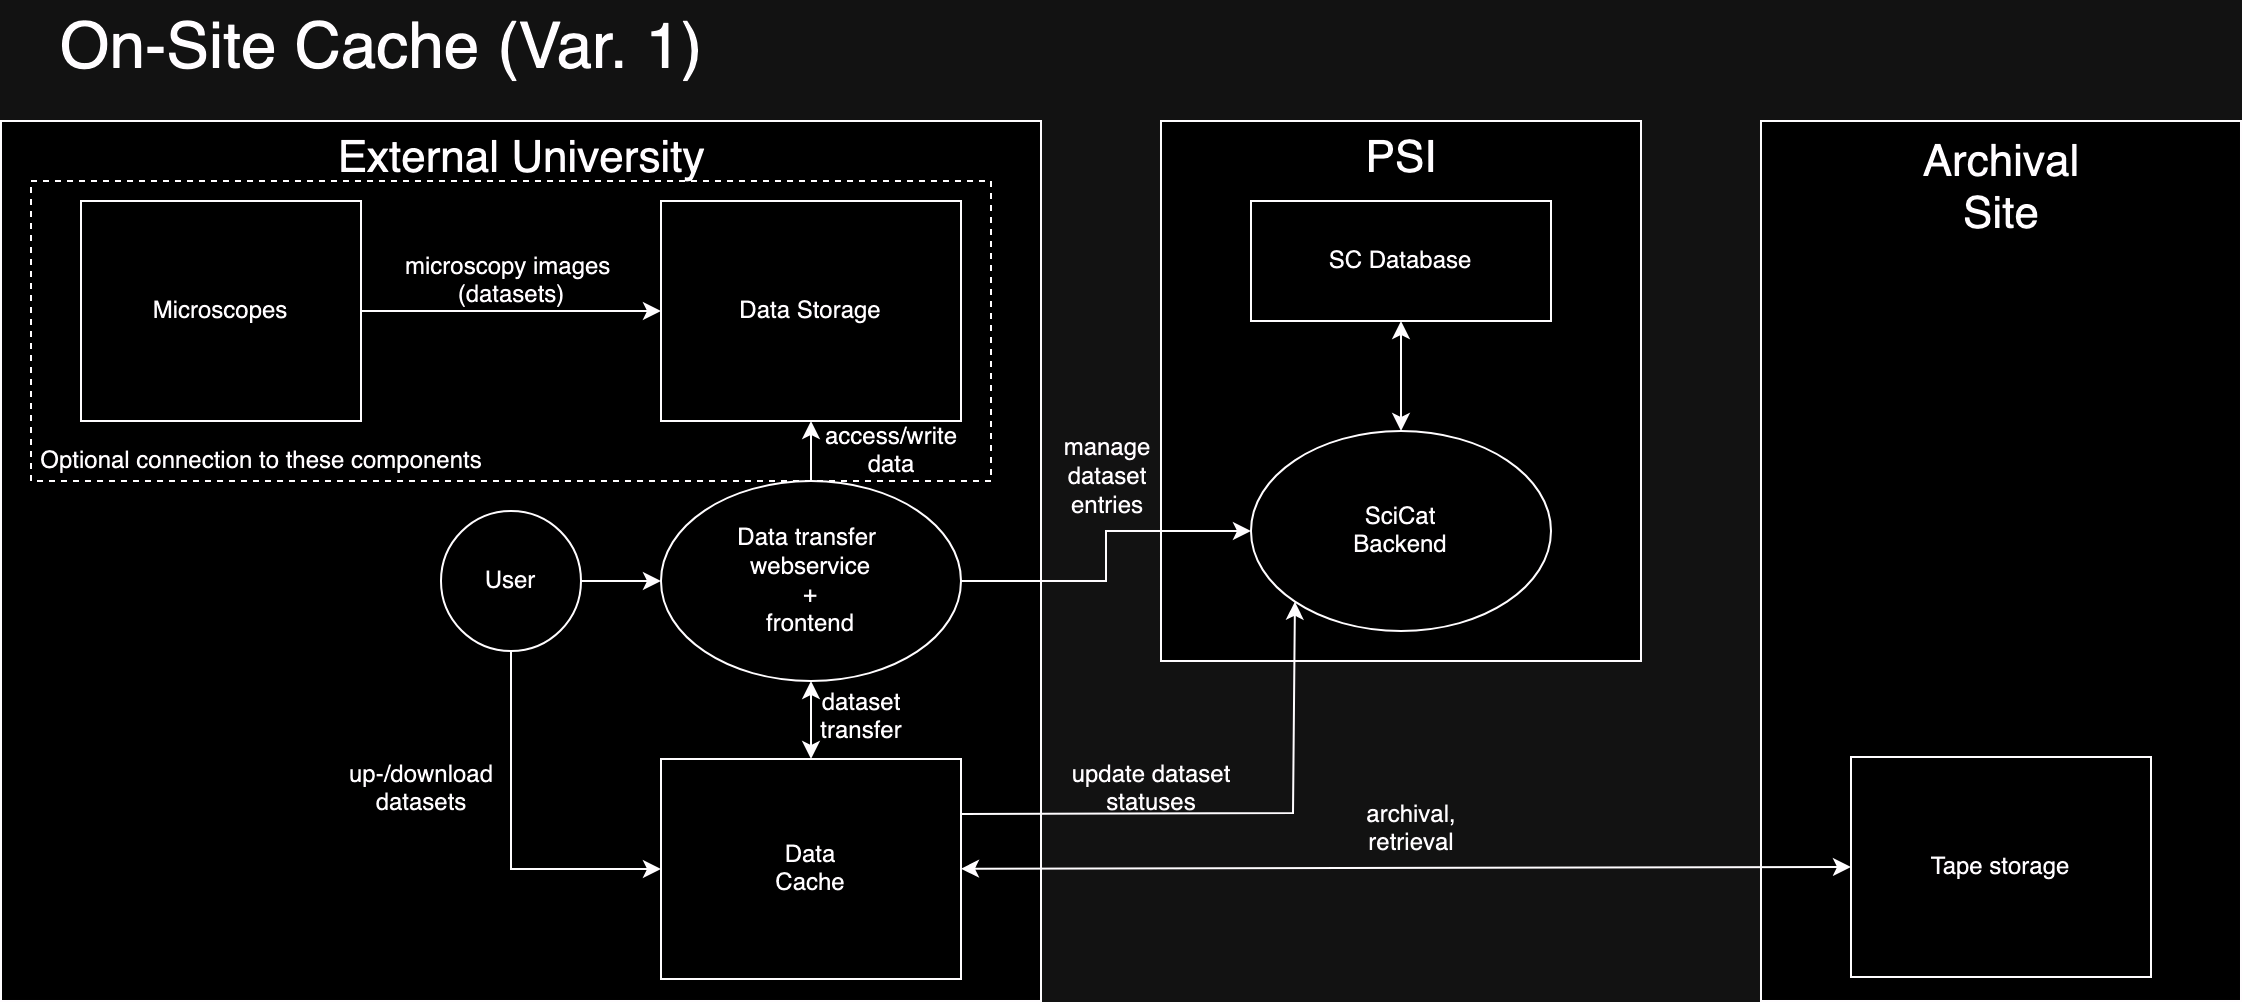

The diagram above was exported from draw.io. Its source (the exported page's mxGraphModel, read from the mxfile embedded in the PNG):
<mxGraphModel dx="1472" dy="1026" grid="1" gridSize="10" guides="1" tooltips="1" connect="1" arrows="1" fold="1" page="1" pageScale="1" pageWidth="1169" pageHeight="827" math="0" shadow="0">
  <root>
    <mxCell id="0" />
    <mxCell id="1" parent="0" />
    <mxCell id="Qtx_ZqEV-sZvL8ISs7kM-1" value="" style="rounded=0;whiteSpace=wrap;html=1;fillColor=default;" parent="1" vertex="1">
      <mxGeometry x="40" y="60" width="520" height="440" as="geometry" />
    </mxCell>
    <mxCell id="Qtx_ZqEV-sZvL8ISs7kM-2" value="" style="rounded=0;whiteSpace=wrap;html=1;fillColor=default;" parent="1" vertex="1">
      <mxGeometry x="620" y="60" width="240" height="270" as="geometry" />
    </mxCell>
    <mxCell id="Qtx_ZqEV-sZvL8ISs7kM-39" value="" style="rounded=0;whiteSpace=wrap;html=1;fillColor=default;" parent="1" vertex="1">
      <mxGeometry x="920" y="60" width="240" height="440" as="geometry" />
    </mxCell>
    <mxCell id="Qtx_ZqEV-sZvL8ISs7kM-29" value="User" style="ellipse;whiteSpace=wrap;html=1;" parent="1" vertex="1">
      <mxGeometry x="260" y="255" width="70" height="70" as="geometry" />
    </mxCell>
    <mxCell id="Qtx_ZqEV-sZvL8ISs7kM-6" value="&lt;div&gt;&lt;font style=&quot;font-size: 22px;&quot;&gt;External University&lt;/font&gt;&lt;/div&gt;" style="text;html=1;align=center;verticalAlign=middle;resizable=0;points=[];autosize=1;strokeColor=none;fillColor=none;" parent="1" vertex="1">
      <mxGeometry x="195" y="60" width="210" height="40" as="geometry" />
    </mxCell>
    <mxCell id="Qtx_ZqEV-sZvL8ISs7kM-10" style="edgeStyle=orthogonalEdgeStyle;rounded=0;orthogonalLoop=1;jettySize=auto;html=1;exitX=1;exitY=0.5;exitDx=0;exitDy=0;" parent="1" source="Qtx_ZqEV-sZvL8ISs7kM-7" target="Qtx_ZqEV-sZvL8ISs7kM-9" edge="1">
      <mxGeometry relative="1" as="geometry" />
    </mxCell>
    <mxCell id="Qtx_ZqEV-sZvL8ISs7kM-7" value="Microscopes" style="rounded=0;whiteSpace=wrap;html=1;" parent="1" vertex="1">
      <mxGeometry x="80" y="100" width="140" height="110" as="geometry" />
    </mxCell>
    <mxCell id="Qtx_ZqEV-sZvL8ISs7kM-9" value="&lt;div&gt;Data Storage&lt;/div&gt;" style="rounded=0;whiteSpace=wrap;html=1;" parent="1" vertex="1">
      <mxGeometry x="370" y="100" width="150" height="110" as="geometry" />
    </mxCell>
    <mxCell id="Qtx_ZqEV-sZvL8ISs7kM-11" value="&lt;div&gt;microscopy images&amp;nbsp;&lt;/div&gt;&lt;div&gt;(datasets)&lt;/div&gt;" style="text;html=1;align=center;verticalAlign=middle;resizable=0;points=[];autosize=1;strokeColor=none;fillColor=none;" parent="1" vertex="1">
      <mxGeometry x="230" y="120" width="130" height="40" as="geometry" />
    </mxCell>
    <mxCell id="Qtx_ZqEV-sZvL8ISs7kM-37" style="edgeStyle=orthogonalEdgeStyle;rounded=0;orthogonalLoop=1;jettySize=auto;html=1;exitX=1;exitY=0.5;exitDx=0;exitDy=0;entryX=0;entryY=0.5;entryDx=0;entryDy=0;" parent="1" source="Qtx_ZqEV-sZvL8ISs7kM-16" target="Qtx_ZqEV-sZvL8ISs7kM-36" edge="1">
      <mxGeometry relative="1" as="geometry" />
    </mxCell>
    <mxCell id="Qtx_ZqEV-sZvL8ISs7kM-16" value="&lt;div&gt;Data transfer&amp;nbsp;&lt;/div&gt;&lt;div&gt;webservice&lt;/div&gt;&lt;div&gt;+&lt;/div&gt;&lt;div&gt;frontend&lt;br&gt;&lt;/div&gt;" style="ellipse;whiteSpace=wrap;html=1;" parent="1" vertex="1">
      <mxGeometry x="370" y="240" width="150" height="100" as="geometry" />
    </mxCell>
    <mxCell id="Qtx_ZqEV-sZvL8ISs7kM-25" value="" style="endArrow=classic;html=1;rounded=0;entryX=0;entryY=0.5;entryDx=0;entryDy=0;" parent="1" source="Qtx_ZqEV-sZvL8ISs7kM-29" target="Qtx_ZqEV-sZvL8ISs7kM-16" edge="1">
      <mxGeometry width="50" height="50" relative="1" as="geometry">
        <mxPoint x="505" y="480" as="sourcePoint" />
        <mxPoint x="150" y="340" as="targetPoint" />
      </mxGeometry>
    </mxCell>
    <mxCell id="Qtx_ZqEV-sZvL8ISs7kM-27" style="edgeStyle=orthogonalEdgeStyle;rounded=0;orthogonalLoop=1;jettySize=auto;html=1;exitX=0.5;exitY=1;exitDx=0;exitDy=0;" parent="1" edge="1">
      <mxGeometry relative="1" as="geometry">
        <mxPoint x="205" y="480" as="sourcePoint" />
        <mxPoint x="205" y="480" as="targetPoint" />
      </mxGeometry>
    </mxCell>
    <mxCell id="Qtx_ZqEV-sZvL8ISs7kM-28" style="edgeStyle=orthogonalEdgeStyle;rounded=0;orthogonalLoop=1;jettySize=auto;html=1;exitX=0.5;exitY=1;exitDx=0;exitDy=0;" parent="1" edge="1">
      <mxGeometry relative="1" as="geometry">
        <mxPoint x="205" y="480" as="sourcePoint" />
        <mxPoint x="205" y="480" as="targetPoint" />
      </mxGeometry>
    </mxCell>
    <mxCell id="Qtx_ZqEV-sZvL8ISs7kM-40" value="&lt;div&gt;&lt;font style=&quot;font-size: 22px;&quot;&gt;Archival&lt;/font&gt;&lt;/div&gt;&lt;div&gt;&lt;font style=&quot;font-size: 22px;&quot;&gt;Site&lt;br&gt;&lt;/font&gt;&lt;/div&gt;" style="text;html=1;align=center;verticalAlign=middle;resizable=0;points=[];autosize=1;strokeColor=none;fillColor=none;" parent="1" vertex="1">
      <mxGeometry x="990.0038461538461" y="60" width="100" height="70" as="geometry" />
    </mxCell>
    <mxCell id="Qtx_ZqEV-sZvL8ISs7kM-44" value="Tape storage" style="rounded=0;whiteSpace=wrap;html=1;" parent="1" vertex="1">
      <mxGeometry x="965" y="378" width="150" height="110" as="geometry" />
    </mxCell>
    <mxCell id="Qtx_ZqEV-sZvL8ISs7kM-45" value="" style="endArrow=classic;startArrow=classic;html=1;rounded=0;entryX=0;entryY=0.5;entryDx=0;entryDy=0;" parent="1" source="Qtx_ZqEV-sZvL8ISs7kM-31" target="Qtx_ZqEV-sZvL8ISs7kM-44" edge="1">
      <mxGeometry width="50" height="50" relative="1" as="geometry">
        <mxPoint x="850" y="434" as="sourcePoint" />
        <mxPoint x="900" y="384" as="targetPoint" />
      </mxGeometry>
    </mxCell>
    <mxCell id="Qtx_ZqEV-sZvL8ISs7kM-3" value="&lt;font style=&quot;font-size: 22px;&quot;&gt;PSI&lt;/font&gt;" style="text;html=1;align=center;verticalAlign=middle;resizable=0;points=[];autosize=1;strokeColor=none;fillColor=none;" parent="1" vertex="1">
      <mxGeometry x="710.0038461538461" y="60" width="60" height="40" as="geometry" />
    </mxCell>
    <mxCell id="Qtx_ZqEV-sZvL8ISs7kM-31" value="Data&lt;br&gt;&lt;div&gt;Cache&lt;/div&gt;" style="rounded=0;whiteSpace=wrap;html=1;" parent="1" vertex="1">
      <mxGeometry x="370" y="379" width="150" height="110" as="geometry" />
    </mxCell>
    <mxCell id="Qtx_ZqEV-sZvL8ISs7kM-36" value="&lt;div&gt;SciCat&lt;/div&gt;&lt;div&gt;Backend&lt;br&gt;&lt;/div&gt;" style="ellipse;whiteSpace=wrap;html=1;" parent="1" vertex="1">
      <mxGeometry x="665" y="215" width="150" height="100" as="geometry" />
    </mxCell>
    <mxCell id="Qtx_ZqEV-sZvL8ISs7kM-38" value="" style="endArrow=classic;startArrow=classic;html=1;rounded=0;entryX=0.5;entryY=1;entryDx=0;entryDy=0;exitX=0.5;exitY=0;exitDx=0;exitDy=0;" parent="1" source="Qtx_ZqEV-sZvL8ISs7kM-31" target="Qtx_ZqEV-sZvL8ISs7kM-16" edge="1">
      <mxGeometry width="50" height="50" relative="1" as="geometry">
        <mxPoint x="690" y="410" as="sourcePoint" />
        <mxPoint x="740" y="360" as="targetPoint" />
      </mxGeometry>
    </mxCell>
    <mxCell id="Qtx_ZqEV-sZvL8ISs7kM-42" value="SC Database" style="rounded=0;whiteSpace=wrap;html=1;" parent="1" vertex="1">
      <mxGeometry x="665" y="100" width="150" height="60" as="geometry" />
    </mxCell>
    <mxCell id="Qtx_ZqEV-sZvL8ISs7kM-43" value="" style="endArrow=classic;startArrow=classic;html=1;rounded=0;entryX=0.5;entryY=1;entryDx=0;entryDy=0;exitX=0.5;exitY=0;exitDx=0;exitDy=0;" parent="1" source="Qtx_ZqEV-sZvL8ISs7kM-36" target="Qtx_ZqEV-sZvL8ISs7kM-42" edge="1">
      <mxGeometry width="50" height="50" relative="1" as="geometry">
        <mxPoint x="690" y="210" as="sourcePoint" />
        <mxPoint x="740" y="160" as="targetPoint" />
      </mxGeometry>
    </mxCell>
    <mxCell id="Qtx_ZqEV-sZvL8ISs7kM-48" value="&lt;div&gt;archival,&lt;/div&gt;&lt;div&gt;retrieval&lt;/div&gt;" style="text;html=1;align=center;verticalAlign=middle;resizable=0;points=[];autosize=1;strokeColor=none;fillColor=none;" parent="1" vertex="1">
      <mxGeometry x="710" y="394" width="70" height="40" as="geometry" />
    </mxCell>
    <mxCell id="Qtx_ZqEV-sZvL8ISs7kM-50" value="&lt;div&gt;dataset&lt;/div&gt;&lt;div&gt;transfer&lt;br&gt;&lt;/div&gt;" style="text;html=1;align=center;verticalAlign=middle;resizable=0;points=[];autosize=1;strokeColor=none;fillColor=none;" parent="1" vertex="1">
      <mxGeometry x="440" y="338" width="60" height="40" as="geometry" />
    </mxCell>
    <mxCell id="Qtx_ZqEV-sZvL8ISs7kM-51" value="&lt;div&gt;manage&lt;br&gt;&lt;/div&gt;&lt;div&gt;dataset&lt;/div&gt;&lt;div&gt;entries&lt;br&gt;&lt;/div&gt;" style="text;html=1;align=center;verticalAlign=middle;resizable=0;points=[];autosize=1;strokeColor=none;fillColor=none;" parent="1" vertex="1">
      <mxGeometry x="557.5" y="208" width="70" height="60" as="geometry" />
    </mxCell>
    <mxCell id="Qtx_ZqEV-sZvL8ISs7kM-52" value="&lt;div&gt;update dataset&lt;/div&gt;&lt;div&gt;statuses&lt;/div&gt;" style="text;html=1;align=center;verticalAlign=middle;resizable=0;points=[];autosize=1;strokeColor=none;fillColor=none;" parent="1" vertex="1">
      <mxGeometry x="565" y="374" width="100" height="40" as="geometry" />
    </mxCell>
    <mxCell id="Qtx_ZqEV-sZvL8ISs7kM-54" value="&lt;div&gt;access/write&lt;/div&gt;&lt;div&gt;data&lt;br&gt;&lt;/div&gt;" style="text;html=1;align=center;verticalAlign=middle;resizable=0;points=[];autosize=1;strokeColor=none;fillColor=none;" parent="1" vertex="1">
      <mxGeometry x="440" y="205" width="90" height="40" as="geometry" />
    </mxCell>
    <mxCell id="Qtx_ZqEV-sZvL8ISs7kM-55" value="" style="endArrow=classic;html=1;rounded=0;entryX=0.5;entryY=1;entryDx=0;entryDy=0;exitX=0.5;exitY=0;exitDx=0;exitDy=0;" parent="1" source="Qtx_ZqEV-sZvL8ISs7kM-16" target="Qtx_ZqEV-sZvL8ISs7kM-9" edge="1">
      <mxGeometry width="50" height="50" relative="1" as="geometry">
        <mxPoint x="560" y="310" as="sourcePoint" />
        <mxPoint x="610" y="260" as="targetPoint" />
      </mxGeometry>
    </mxCell>
    <mxCell id="Qtx_ZqEV-sZvL8ISs7kM-56" value="&lt;div&gt;&lt;font style=&quot;font-size: 32px;&quot;&gt;On-Site Cache (Var. 1)&lt;/font&gt;&lt;/div&gt;" style="text;html=1;align=center;verticalAlign=middle;resizable=0;points=[];autosize=1;strokeColor=none;fillColor=none;" parent="1" vertex="1">
      <mxGeometry x="60" width="340" height="50" as="geometry" />
    </mxCell>
    <mxCell id="uyNXj7Ct0i2HBZx-eQtK-10" value="" style="endArrow=classic;html=1;rounded=0;exitX=1;exitY=0.25;exitDx=0;exitDy=0;entryX=0;entryY=1;entryDx=0;entryDy=0;" parent="1" source="Qtx_ZqEV-sZvL8ISs7kM-31" target="Qtx_ZqEV-sZvL8ISs7kM-36" edge="1">
      <mxGeometry width="50" height="50" relative="1" as="geometry">
        <mxPoint x="580" y="350" as="sourcePoint" />
        <mxPoint x="630" y="300" as="targetPoint" />
        <Array as="points">
          <mxPoint x="686" y="406" />
        </Array>
      </mxGeometry>
    </mxCell>
    <mxCell id="rIif0jrkmiiCKoHdl79Y-11" value="" style="rounded=0;whiteSpace=wrap;html=1;dashed=1;fillColor=none;" parent="1" vertex="1">
      <mxGeometry x="55" y="90" width="480" height="150" as="geometry" />
    </mxCell>
    <mxCell id="rIif0jrkmiiCKoHdl79Y-12" value="Optional connection to these components" style="text;html=1;align=center;verticalAlign=middle;resizable=0;points=[];autosize=1;strokeColor=none;fillColor=none;" parent="1" vertex="1">
      <mxGeometry x="50" y="215" width="240" height="30" as="geometry" />
    </mxCell>
    <mxCell id="rIif0jrkmiiCKoHdl79Y-13" value="" style="endArrow=classic;html=1;rounded=0;exitX=0.5;exitY=1;exitDx=0;exitDy=0;entryX=0;entryY=0.5;entryDx=0;entryDy=0;" parent="1" source="Qtx_ZqEV-sZvL8ISs7kM-29" target="Qtx_ZqEV-sZvL8ISs7kM-31" edge="1">
      <mxGeometry width="50" height="50" relative="1" as="geometry">
        <mxPoint x="550" y="370" as="sourcePoint" />
        <mxPoint x="600" y="320" as="targetPoint" />
        <Array as="points">
          <mxPoint x="295" y="434" />
        </Array>
      </mxGeometry>
    </mxCell>
    <mxCell id="rIif0jrkmiiCKoHdl79Y-14" value="&lt;div&gt;up-/download&lt;/div&gt;&lt;div&gt;datasets&lt;br&gt;&lt;/div&gt;" style="text;html=1;align=center;verticalAlign=middle;resizable=0;points=[];autosize=1;strokeColor=none;fillColor=none;" parent="1" vertex="1">
      <mxGeometry x="200" y="374" width="100" height="40" as="geometry" />
    </mxCell>
  </root>
</mxGraphModel>